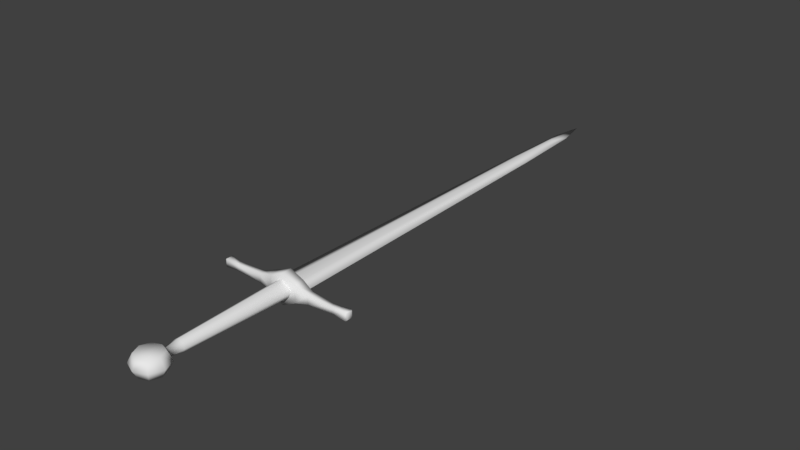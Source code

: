 # Source: LongSword.blend  (saved by Blender 2.79.0; exported with 4.5.12 LTS)
import bpy
from mathutils import Matrix  # noqa: F401  (used for matrix-valued properties, if any)

bpy.ops.wm.read_factory_settings(use_empty=True)
scene = bpy.context.scene
scene.name = 'Scene'

# ---- collections
col_collection_1 = bpy.data.collections.new('Collection 1'); scene.collection.children.link(col_collection_1)

# ---- materials (node trees are filled in below, after node groups)
mat_mat_longsword = bpy.data.materials.new('mat_LongSword')
mat_mat_longsword.alpha_threshold = 0.0
mat_mat_longsword.use_transparent_shadow = False
mat_mat_longsword.roughness = 0.5
mat_mat_longsword.specular_intensity = 0.0

# ---- material node trees

# ---- world
world_world = bpy.data.worlds.new('World'); scene.world = world_world
world_world.color = (0.05088, 0.05088, 0.05088)
world_world.use_sun_shadow = False
world_world.sun_shadow_jitter_overblur = 0.0
world_world.cycles.sampling_method = 'MANUAL'

# ---- meshes
me_24____4_1_0_0 = bpy.data.meshes.new('24_\x19??4_1_0_0')
me_24____4_1_0_0.from_pydata([(0.2053, 0.01075, -0.222), (0.2053, -0.01077, -0.222), (0.1777, -0.01068, -0.2185), (0.0967, 0.01618, -0.2212), (0.04872, 0.032, -0.2333), (-0.09728, 0.01618, -0.2212), (-0.1783, -0.01068, -0.2185), (-0.2059, 0.008555, -0.222), (-0.241, -0.01358, -0.2257), (0.2404, -0.01358, -0.1985), (0.1915, 0.0107, -0.2005), (0.04903, -0.02888, -0.1969), (0.04903, 0.02886, -0.1969), (-0.0002941, -0.05245, -0.194), (-0.0002941, 0.05243, -0.194), (-0.04962, 0.02886, -0.1969), (-0.04962, -0.02888, -0.1969), (-0.241, 0.01356, -0.1985), (-0.241, -0.01358, -0.1985), (-0.02022, -0.01121, -0.2253), (-0.009042, -0.0116, -1.401), (-0.02286, -9.252e-06, -1.676), (-0.006411, -0.009075, -1.603), (-0.0002941, -9.247e-06, -1.79), (-0.0002941, -0.009675, -1.61), (0.03409, -9.265e-06, -1.397), (0.01963, -0.01121, -0.2253), (0.008454, -0.0116, -1.401), (0.02228, -9.252e-06, -1.676), (0.01963, 0.01119, -0.2253), (0.05905, -9.316e-06, -0.2253), (0.008457, 0.01158, -1.401), (-0.0002941, 0.009656, -1.61), (-0.03468, -9.265e-06, -1.397), (-0.05963, -9.316e-06, -0.2253), (-0.02022, 0.01119, -0.2253), (-0.009042, 0.01158, -1.401), (0.005826, -0.009075, -1.603), (0.005823, 0.009057, -1.603), (-0.006411, 0.009057, -1.603), (-0.2451, 0.01076, -0.2223), (-0.2451, -0.01077, -0.2223), (0.2446, 0.01076, -0.2223), (0.2446, -0.01077, -0.2019), (0.2446, -0.01077, -0.2223), (-0.2451, 0.01076, -0.2019), (-0.241, 0.01356, -0.2257), (-0.1921, 0.0107, -0.2005), (-0.1783, 0.01066, -0.2185), (-0.09728, 0.01618, -0.1996), (-0.04931, 0.032, -0.2333), (-0.0002941, 0.05243, -0.2333), (0.0967, 0.01618, -0.1996), (0.1777, 0.01066, -0.2185), (0.2404, 0.01356, -0.1985), (0.2404, 0.01356, -0.2257), (-0.2451, -0.01077, -0.2019), (-0.2059, -0.008574, -0.222), (-0.1921, -0.01072, -0.2005), (-0.09728, -0.0162, -0.2212), (-0.09728, -0.0162, -0.1996), (-0.04931, -0.03202, -0.2333), (-0.0002941, -0.05245, -0.2333), (0.04872, -0.03202, -0.2333), (0.0967, -0.0162, -0.2212), (0.0967, -0.0162, -0.1996), (0.1915, -0.01072, -0.2005), (0.2404, -0.01358, -0.2257), (0.2446, 0.01076, -0.2019), (-0.0002941, -0.01678, 0.2325), (0.04214, -9.336e-06, 0.2408), (0.02971, -0.03002, 0.2507), (0.05972, -9.338e-06, 0.2832), (0.04214, -0.03113, 0.2832), (0.04214, -9.34e-06, 0.3257), (-0.0002941, -0.03113, 0.2408), (0.02971, -0.03002, 0.3158), (-0.0002941, -9.341e-06, 0.3433), (-0.0002941, -0.03113, 0.3257), (-0.0303, -0.03002, 0.3158), (-0.04273, -9.34e-06, 0.3257), (-0.04273, -0.03113, 0.2832), (-0.06031, -9.338e-06, 0.2832), (-0.0303, -0.03002, 0.2507), (-0.02278, -9.336e-06, 0.2325), (-0.0303, 0.03, 0.2507), (-0.04273, -9.336e-06, 0.2408), (-0.04273, 0.03111, 0.2832), (-0.0002941, 0.03111, 0.2408), (-0.0303, 0.03, 0.3158), (-0.0002941, 0.03111, 0.3257), (0.02971, 0.03, 0.3158), (0.04214, 0.03111, 0.2832), (0.02971, 0.03, 0.2507), (-0.0002941, 0.01676, 0.2325), (0.0222, -9.336e-06, 0.2325), (0.01562, 0.01345, 0.1879), (-0.0002941, 0.02349, 0.1879), (-0.01621, 0.01345, 0.1879), (-0.02356, 0.01953, -0.1992), (-0.03502, -9.317e-06, -0.1992), (-0.0002941, 0.03411, -0.1992), (0.02297, 0.01953, -0.1992), (0.02297, -0.01955, -0.1992), (0.03443, -9.317e-06, -0.1992), (0.02346, -9.334e-06, 0.1879), (0.01562, -0.01347, 0.1879), (-0.0002941, -0.03412, -0.1992), (-0.0002941, -0.02351, 0.1879), (-0.02356, -0.01955, -0.1992), (-0.01621, -0.01347, 0.1879), (-0.02405, -9.334e-06, 0.1879)], [], [(67, 0, 55), (0, 67, 1), (1, 53, 0), (53, 1, 2), (2, 3, 53), (3, 2, 64), (64, 4, 3), (4, 64, 63), (62, 4, 63), (4, 62, 51), (50, 51, 62), (61, 50, 62), (50, 61, 59), (59, 5, 50), (5, 59, 6), (6, 48, 5), (48, 6, 57), (57, 7, 48), (7, 57, 8), (8, 46, 7), (54, 66, 9), (66, 54, 10), (10, 65, 66), (65, 10, 52), (52, 11, 65), (11, 52, 12), (12, 13, 11), (13, 12, 14), (15, 13, 14), (13, 15, 16), (49, 16, 15), (16, 49, 60), (47, 60, 49), (60, 47, 58), (17, 58, 47), (58, 17, 18), (33, 19, 34), (19, 33, 20), (21, 20, 33), (20, 21, 22), (23, 22, 21), (22, 23, 24), (26, 25, 30), (25, 26, 27), (27, 28, 25), (28, 27, 37), (37, 23, 28), (23, 37, 24), (25, 29, 30), (29, 25, 31), (28, 31, 25), (31, 28, 38), (23, 38, 28), (38, 23, 32), (35, 33, 34), (33, 35, 36), (36, 21, 33), (21, 36, 39), (39, 23, 21), (23, 39, 32), (19, 27, 26), (27, 19, 20), (24, 27, 20), (27, 24, 37), (22, 24, 20), (31, 35, 29), (35, 31, 36), (38, 36, 31), (36, 38, 39), (32, 39, 38), (56, 40, 41), (40, 56, 45), (43, 42, 68), (42, 43, 44), (17, 40, 45), (40, 17, 46), (47, 46, 17), (46, 47, 7), (48, 7, 47), (49, 48, 47), (48, 49, 5), (15, 5, 49), (5, 15, 50), (14, 50, 15), (50, 14, 51), (4, 51, 14), (12, 4, 14), (4, 12, 3), (52, 3, 12), (3, 52, 53), (10, 53, 52), (53, 10, 0), (54, 0, 10), (0, 54, 55), (42, 55, 54), (68, 42, 54), (45, 18, 17), (18, 45, 56), (8, 56, 41), (56, 8, 18), (57, 18, 8), (18, 57, 58), (6, 58, 57), (58, 6, 59), (59, 60, 58), (60, 59, 16), (61, 16, 59), (16, 61, 62), (62, 13, 16), (13, 62, 11), (63, 11, 62), (11, 63, 64), (64, 65, 11), (65, 64, 66), (2, 66, 64), (66, 2, 1), (1, 9, 66), (9, 1, 67), (67, 43, 9), (43, 67, 44), (41, 46, 8), (46, 41, 40), (68, 9, 43), (9, 68, 54), (44, 55, 42), (55, 44, 67), (95, 71, 69), (71, 95, 70), (72, 71, 70), (71, 72, 73), (74, 73, 72), (75, 71, 73), (71, 75, 69), (73, 76, 75), (76, 73, 74), (77, 76, 74), (76, 77, 78), (75, 76, 78), (79, 78, 77), (78, 79, 75), (80, 79, 77), (79, 80, 81), (75, 79, 81), (82, 81, 80), (83, 75, 81), (75, 83, 69), (82, 83, 81), (84, 69, 83), (86, 83, 82), (83, 86, 84), (84, 85, 94), (85, 84, 86), (86, 87, 85), (87, 86, 82), (88, 85, 87), (85, 88, 94), (87, 89, 88), (89, 87, 82), (80, 89, 82), (89, 80, 77), (90, 89, 77), (89, 90, 88), (91, 88, 90), (77, 91, 90), (91, 77, 74), (72, 91, 74), (91, 72, 92), (88, 91, 92), (70, 92, 72), (93, 88, 92), (88, 93, 94), (70, 93, 92), (93, 95, 94), (95, 93, 70), (105, 94, 95), (94, 105, 96), (97, 94, 96), (94, 97, 84), (98, 84, 97), (84, 98, 111), (99, 111, 98), (111, 99, 100), (98, 101, 99), (101, 98, 97), (97, 102, 101), (102, 97, 96), (96, 104, 102), (104, 96, 105), (105, 103, 104), (103, 105, 106), (106, 107, 103), (107, 106, 108), (108, 109, 107), (109, 108, 110), (110, 100, 109), (100, 110, 111), (69, 111, 110), (111, 69, 84), (108, 69, 110), (69, 108, 95), (106, 95, 108), (95, 106, 105)])
me_24____4_1_0_0.polygons.foreach_set('use_smooth', [True] * 202)
_uv = me_24____4_1_0_0.uv_layers.new(name='UV1')
_uv.uv.foreach_set('vector', [0.8877, 1.593, 0.8506, 1.567, 0.8418, 1.593, 0.8506, 1.567, 0.8877, 1.593, 0.8789, 1.567, 0.8789, 1.567, 0.8506, 1.548, 0.8506, 1.567, 0.8506, 1.548, 0.8789, 1.567, 0.8789, 1.548, 0.8789, 1.548, 0.8438, 1.488, 0.8506, 1.548, 0.8438, 1.488, 0.8789, 1.548, 0.8857, 1.49, 0.8857, 1.49, 0.8145, 1.455, 0.8438, 1.488, 0.8145, 1.455, 0.8857, 1.49, 0.915, 1.455, 0.9316, 1.42, 0.8145, 1.455, 0.915, 1.455, 0.8145, 1.455, 0.9316, 1.42, 0.7979, 1.42, 0.8145, 1.386, 0.7979, 1.42, 0.9316, 1.42, 0.915, 1.386, 0.8145, 1.386, 0.9316, 1.42, 0.8145, 1.386, 0.915, 1.386, 0.877, 1.357, 0.877, 1.357, 0.8438, 1.351, 0.8145, 1.386, 0.8438, 1.351, 0.877, 1.357, 0.8789, 1.293, 0.8789, 1.293, 0.8506, 1.293, 0.8438, 1.351, 0.8506, 1.293, 0.8789, 1.293, 0.8789, 1.272, 0.8789, 1.272, 0.8506, 1.272, 0.8506, 1.293, 0.8506, 1.272, 0.8789, 1.272, 0.8877, 1.247, 0.8877, 1.247, 0.8418, 1.247, 0.8506, 1.272, 0.8877, 1.591, 0.8506, 1.556, 0.8418, 1.591, 0.8506, 1.556, 0.8877, 1.591, 0.8789, 1.556, 0.8789, 1.556, 0.8428, 1.486, 0.8506, 1.556, 0.8428, 1.486, 0.8789, 1.556, 0.8857, 1.488, 0.8857, 1.488, 0.8271, 1.453, 0.8428, 1.486, 0.8271, 1.453, 0.8857, 1.488, 0.9043, 1.452, 0.9043, 1.452, 0.7979, 1.42, 0.8271, 1.453, 0.7979, 1.42, 0.9043, 1.452, 0.9316, 1.42, 0.8984, 1.387, 0.7979, 1.42, 0.9316, 1.42, 0.7979, 1.42, 0.8984, 1.387, 0.8252, 1.388, 0.8779, 1.359, 0.8252, 1.388, 0.8984, 1.387, 0.8252, 1.388, 0.8779, 1.359, 0.8438, 1.351, 0.8789, 1.283, 0.8438, 1.351, 0.8779, 1.359, 0.8438, 1.351, 0.8789, 1.283, 0.8506, 1.283, 0.8877, 1.249, 0.8506, 1.283, 0.8789, 1.283, 0.8506, 1.283, 0.8877, 1.249, 0.8418, 1.249, 0.1943, 1.262, 0.1641, 1.986, 0.2363, 1.986, 0.1641, 1.986, 0.1943, 1.262, 0.1445, 1.259, 0.1709, 1.09, 0.1445, 1.259, 0.1943, 1.262, 0.1445, 1.259, 0.1709, 1.09, 0.1396, 1.134, 0.1289, 1.019, 0.1396, 1.134, 0.1709, 1.09, 0.1396, 1.134, 0.1289, 1.019, 0.1289, 1.13, 0.09277, 1.986, 0.06348, 1.262, 0.02051, 1.986, 0.06348, 1.262, 0.09277, 1.986, 0.1133, 1.259, 0.1133, 1.259, 0.08691, 1.09, 0.06348, 1.262, 0.08691, 1.09, 0.1133, 1.259, 0.1182, 1.134, 0.1182, 1.134, 0.1289, 1.019, 0.08691, 1.09, 0.1289, 1.019, 0.1182, 1.134, 0.1289, 1.13, 0.1963, 1.265, 0.166, 1.986, 0.2402, 1.986, 0.166, 1.986, 0.1963, 1.265, 0.1455, 1.262, 0.1729, 1.093, 0.1455, 1.262, 0.1963, 1.265, 0.1455, 1.262, 0.1729, 1.093, 0.1406, 1.138, 0.1299, 1.022, 0.1406, 1.138, 0.1729, 1.093, 0.1406, 1.138, 0.1299, 1.022, 0.1299, 1.134, 0.09375, 1.986, 0.06348, 1.265, 0.02051, 1.986, 0.06348, 1.265, 0.09375, 1.986, 0.1143, 1.262, 0.1143, 1.262, 0.08789, 1.093, 0.06348, 1.265, 0.08789, 1.093, 0.1143, 1.262, 0.1201, 1.138, 0.1201, 1.138, 0.1299, 1.022, 0.08789, 1.093, 0.1299, 1.022, 0.1201, 1.138, 0.1299, 1.134, 0.1641, 1.986, 0.1133, 1.259, 0.09277, 1.986, 0.1133, 1.259, 0.1641, 1.986, 0.1445, 1.259, 0.1289, 1.13, 0.1133, 1.259, 0.1445, 1.259, 0.1133, 1.259, 0.1289, 1.13, 0.1182, 1.134, 0.1396, 1.134, 0.1289, 1.13, 0.1445, 1.259, 0.1455, 1.262, 0.09375, 1.986, 0.166, 1.986, 0.09375, 1.986, 0.1455, 1.262, 0.1143, 1.262, 0.1377, 1.128, 0.1162, 1.269, 0.1475, 1.265, 0.1162, 1.269, 0.1377, 1.128, 0.1172, 1.132, 0.1377, 1.128, 0.1172, 1.132, 0.1377, 1.128, 0.8438, 1.241, 0.8828, 1.23, 0.8438, 1.23, 0.8828, 1.23, 0.8438, 1.241, 0.8828, 1.241, 0.8828, 1.241, 0.8438, 1.23, 0.8438, 1.241, 0.8438, 1.23, 0.8828, 1.241, 0.8828, 1.23, 0.9795, 1.345, 0.9355, 1.34, 0.9736, 1.34, 0.9355, 1.34, 0.9795, 1.345, 0.9287, 1.345, 0.9746, 1.387, 0.9287, 1.345, 0.9795, 1.345, 0.9287, 1.345, 0.9746, 1.387, 0.9395, 1.375, 0.9453, 1.398, 0.9395, 1.375, 0.9746, 1.387, 0.9756, 1.467, 0.9453, 1.398, 0.9746, 1.387, 0.9453, 1.398, 0.9756, 1.467, 0.9463, 1.471, 0.9756, 1.509, 0.9463, 1.471, 0.9756, 1.467, 0.9463, 1.471, 0.9756, 1.509, 0.9131, 1.511, 0.9863, 1.554, 0.9131, 1.511, 0.9756, 1.509, 0.9131, 1.511, 0.9863, 1.554, 0.9131, 1.554, 0.9131, 1.597, 0.9131, 1.554, 0.9863, 1.554, 0.9766, 1.598, 0.9131, 1.597, 0.9863, 1.554, 0.9131, 1.597, 0.9766, 1.598, 0.9395, 1.642, 0.9756, 1.642, 0.9395, 1.642, 0.9766, 1.598, 0.9395, 1.642, 0.9756, 1.642, 0.9453, 1.71, 0.9746, 1.722, 0.9453, 1.71, 0.9756, 1.642, 0.9453, 1.71, 0.9746, 1.722, 0.9395, 1.733, 0.9795, 1.763, 0.9395, 1.733, 0.9746, 1.722, 0.9395, 1.733, 0.9795, 1.763, 0.9287, 1.764, 0.9355, 1.769, 0.9287, 1.764, 0.9795, 1.763, 0.9736, 1.768, 0.9355, 1.769, 0.9795, 1.763, 0.8828, 1.245, 0.8418, 1.249, 0.8877, 1.249, 0.8418, 1.249, 0.8828, 1.245, 0.8467, 1.245, 0.9287, 1.342, 0.9736, 1.338, 0.9346, 1.337, 0.9736, 1.338, 0.9287, 1.342, 0.9795, 1.343, 0.9395, 1.373, 0.9795, 1.343, 0.9287, 1.342, 0.9795, 1.343, 0.9395, 1.373, 0.9746, 1.385, 0.9453, 1.396, 0.9746, 1.385, 0.9395, 1.373, 0.9746, 1.385, 0.9453, 1.396, 0.9395, 1.466, 0.9395, 1.466, 0.9756, 1.466, 0.9746, 1.385, 0.9756, 1.466, 0.9395, 1.466, 0.9775, 1.51, 0.9121, 1.511, 0.9775, 1.51, 0.9395, 1.466, 0.9775, 1.51, 0.9121, 1.511, 0.9121, 1.554, 0.9121, 1.554, 0.9873, 1.554, 0.9775, 1.51, 0.9873, 1.554, 0.9121, 1.554, 0.9756, 1.6, 0.9121, 1.598, 0.9756, 1.6, 0.9121, 1.554, 0.9756, 1.6, 0.9121, 1.598, 0.9482, 1.633, 0.9482, 1.633, 0.9775, 1.643, 0.9756, 1.6, 0.9775, 1.643, 0.9482, 1.633, 0.9746, 1.724, 0.9453, 1.711, 0.9746, 1.724, 0.9482, 1.633, 0.9746, 1.724, 0.9453, 1.711, 0.9395, 1.735, 0.9395, 1.735, 0.9805, 1.766, 0.9746, 1.724, 0.9805, 1.766, 0.9395, 1.735, 0.9287, 1.766, 0.9287, 1.766, 0.9736, 1.771, 0.9805, 1.766, 0.9736, 1.771, 0.9287, 1.766, 0.9346, 1.771, 0.8828, 1.244, 0.8418, 1.247, 0.8877, 1.247, 0.8418, 1.247, 0.8828, 1.244, 0.8467, 1.244, 0.8828, 1.595, 0.8418, 1.591, 0.8467, 1.595, 0.8418, 1.591, 0.8828, 1.595, 0.8877, 1.591, 0.8828, 1.597, 0.8418, 1.593, 0.8467, 1.597, 0.8418, 1.593, 0.8828, 1.597, 0.8877, 1.593, 0.75, 1.005, 0.7686, 1.042, 0.835, 1.011, 0.7686, 1.042, 0.75, 1.005, 0.6953, 1.022, 0.6533, 1.078, 0.7686, 1.042, 0.6953, 1.022, 0.7686, 1.042, 0.6533, 1.078, 0.7412, 1.075, 0.71, 1.132, 0.7412, 1.075, 0.6533, 1.078, 0.835, 1.027, 0.7686, 1.042, 0.7412, 1.075, 0.7686, 1.042, 0.835, 1.027, 0.835, 1.011, 0.7412, 1.075, 0.7705, 1.108, 0.835, 1.027, 0.7705, 1.108, 0.7412, 1.075, 0.71, 1.132, 0.835, 1.156, 0.7705, 1.108, 0.71, 1.132, 0.7705, 1.108, 0.835, 1.156, 0.835, 1.119, 0.835, 1.027, 0.7705, 1.108, 0.835, 1.119, 0.9004, 1.108, 0.835, 1.119, 0.835, 1.156, 0.835, 1.119, 0.9004, 1.108, 0.835, 1.027, 0.9609, 1.132, 0.9004, 1.108, 0.835, 1.156, 0.9004, 1.108, 0.9609, 1.132, 0.9287, 1.075, 0.835, 1.027, 0.9004, 1.108, 0.9287, 1.075, 0.9971, 1.078, 0.9287, 1.075, 0.9609, 1.132, 0.9023, 1.042, 0.835, 1.027, 0.9287, 1.075, 0.835, 1.027, 0.9023, 1.042, 0.835, 1.011, 0.9971, 1.078, 0.9023, 1.042, 0.9287, 1.075, 0.9199, 1.005, 0.835, 1.011, 0.9023, 1.042, 0.9746, 1.022, 0.9023, 1.042, 0.9971, 1.078, 0.9023, 1.042, 0.9746, 1.022, 0.9199, 1.005, 0.75, 1.005, 0.7686, 1.042, 0.835, 1.011, 0.7686, 1.042, 0.75, 1.005, 0.6953, 1.022, 0.6953, 1.022, 0.7412, 1.075, 0.7686, 1.042, 0.7412, 1.075, 0.6953, 1.022, 0.6533, 1.078, 0.835, 1.027, 0.7686, 1.042, 0.7412, 1.075, 0.7686, 1.042, 0.835, 1.027, 0.835, 1.011, 0.7412, 1.075, 0.7705, 1.108, 0.835, 1.027, 0.7705, 1.108, 0.7412, 1.075, 0.6533, 1.078, 0.71, 1.132, 0.7705, 1.108, 0.6533, 1.078, 0.7705, 1.108, 0.71, 1.132, 0.835, 1.156, 0.835, 1.119, 0.7705, 1.108, 0.835, 1.156, 0.7705, 1.108, 0.835, 1.119, 0.835, 1.027, 0.9004, 1.108, 0.835, 1.027, 0.835, 1.119, 0.835, 1.156, 0.9004, 1.108, 0.835, 1.119, 0.9004, 1.108, 0.835, 1.156, 0.9609, 1.132, 0.9971, 1.078, 0.9004, 1.108, 0.9609, 1.132, 0.9004, 1.108, 0.9971, 1.078, 0.9287, 1.075, 0.835, 1.027, 0.9004, 1.108, 0.9287, 1.075, 0.9746, 1.022, 0.9287, 1.075, 0.9971, 1.078, 0.9023, 1.042, 0.835, 1.027, 0.9287, 1.075, 0.835, 1.027, 0.9023, 1.042, 0.835, 1.011, 0.9746, 1.022, 0.9023, 1.042, 0.9287, 1.075, 0.9023, 1.042, 0.9199, 1.005, 0.835, 1.011, 0.9199, 1.005, 0.9023, 1.042, 0.9746, 1.022, 0.665, 1.415, 0.7236, 1.376, 0.6777, 1.374, 0.7236, 1.376, 0.665, 1.415, 0.6943, 1.416, 0.7236, 1.417, 0.7236, 1.376, 0.6943, 1.416, 0.7236, 1.376, 0.7236, 1.417, 0.7686, 1.374, 0.752, 1.416, 0.7686, 1.374, 0.7236, 1.417, 0.7686, 1.374, 0.752, 1.416, 0.7812, 1.415, 0.7656, 1.771, 0.7812, 1.415, 0.752, 1.416, 0.7812, 1.415, 0.7656, 1.771, 0.8086, 1.771, 0.752, 1.416, 0.7236, 1.771, 0.7656, 1.771, 0.7236, 1.771, 0.752, 1.416, 0.7236, 1.417, 0.7236, 1.417, 0.6807, 1.771, 0.7236, 1.771, 0.6807, 1.771, 0.7236, 1.417, 0.6943, 1.416, 0.6943, 1.416, 0.6377, 1.771, 0.6807, 1.771, 0.6377, 1.771, 0.6943, 1.416, 0.665, 1.415, 0.7812, 1.415, 0.7656, 1.771, 0.8086, 1.771, 0.7656, 1.771, 0.7812, 1.415, 0.752, 1.416, 0.752, 1.416, 0.7236, 1.771, 0.7656, 1.771, 0.7236, 1.771, 0.752, 1.416, 0.7236, 1.417, 0.7236, 1.417, 0.6807, 1.771, 0.7236, 1.771, 0.6807, 1.771, 0.7236, 1.417, 0.6943, 1.416, 0.6943, 1.416, 0.6377, 1.771, 0.6807, 1.771, 0.6377, 1.771, 0.6943, 1.416, 0.665, 1.415, 0.7236, 1.376, 0.665, 1.415, 0.6943, 1.416, 0.665, 1.415, 0.7236, 1.376, 0.6777, 1.374, 0.7236, 1.417, 0.7236, 1.376, 0.6943, 1.416, 0.7236, 1.376, 0.7236, 1.417, 0.7686, 1.374, 0.752, 1.416, 0.7686, 1.374, 0.7236, 1.417, 0.7686, 1.374, 0.752, 1.416, 0.7812, 1.415])
_ca = me_24____4_1_0_0.color_attributes.new('Col', 'BYTE_COLOR', 'CORNER')
_ca.data.foreach_set('color', [1.0, 1.0, 1.0, 1.0, 1.0, 1.0, 1.0, 1.0, 1.0, 1.0, 1.0, 1.0, 1.0, 1.0, 1.0, 1.0, 1.0, 1.0, 1.0, 1.0, 1.0, 1.0, 1.0, 1.0, 1.0, 1.0, 1.0, 1.0, 1.0, 1.0, 1.0, 1.0, 1.0, 1.0, 1.0, 1.0, 1.0, 1.0, 1.0, 1.0, 1.0, 1.0, 1.0, 1.0, 1.0, 1.0, 1.0, 1.0, 1.0, 1.0, 1.0, 1.0, 1.0, 1.0, 1.0, 1.0, 1.0, 1.0, 1.0, 1.0, 1.0, 1.0, 1.0, 1.0, 1.0, 1.0, 1.0, 1.0, 1.0, 1.0, 1.0, 1.0, 1.0, 1.0, 1.0, 1.0, 1.0, 1.0, 1.0, 1.0, 1.0, 1.0, 1.0, 1.0, 1.0, 1.0, 1.0, 1.0, 1.0, 1.0, 1.0, 1.0, 1.0, 1.0, 1.0, 1.0, 1.0, 1.0, 1.0, 1.0, 1.0, 1.0, 1.0, 1.0, 1.0, 1.0, 1.0, 1.0, 1.0, 1.0, 1.0, 1.0, 1.0, 1.0, 1.0, 1.0, 1.0, 1.0, 1.0, 1.0, 1.0, 1.0, 1.0, 1.0, 1.0, 1.0, 1.0, 1.0, 1.0, 1.0, 1.0, 1.0, 1.0, 1.0, 1.0, 1.0, 1.0, 1.0, 1.0, 1.0, 1.0, 1.0, 1.0, 1.0, 1.0, 1.0, 1.0, 1.0, 1.0, 1.0, 1.0, 1.0, 1.0, 1.0, 1.0, 1.0, 1.0, 1.0, 1.0, 1.0, 1.0, 1.0, 1.0, 1.0, 1.0, 1.0, 1.0, 1.0, 1.0, 1.0, 1.0, 1.0, 1.0, 1.0, 1.0, 1.0, 1.0, 1.0, 1.0, 1.0, 1.0, 1.0, 1.0, 1.0, 1.0, 1.0, 1.0, 1.0, 1.0, 1.0, 1.0, 1.0, 1.0, 1.0, 1.0, 1.0, 1.0, 1.0, 1.0, 1.0, 1.0, 1.0, 1.0, 1.0, 1.0, 1.0, 1.0, 1.0, 1.0, 1.0, 1.0, 1.0, 1.0, 1.0, 1.0, 1.0, 1.0, 1.0, 1.0, 1.0, 1.0, 1.0, 1.0, 1.0, 1.0, 1.0, 1.0, 1.0, 1.0, 1.0, 1.0, 1.0, 1.0, 1.0, 1.0, 1.0, 1.0, 1.0, 1.0, 1.0, 1.0, 1.0, 1.0, 1.0, 1.0, 1.0, 1.0, 1.0, 1.0, 1.0, 1.0, 1.0, 1.0, 1.0, 1.0, 1.0, 1.0, 1.0, 1.0, 1.0, 1.0, 1.0, 1.0, 1.0, 1.0, 1.0, 1.0, 1.0, 1.0, 1.0, 1.0, 1.0, 1.0, 1.0, 1.0, 1.0, 1.0, 1.0, 1.0, 1.0, 1.0, 1.0, 1.0, 1.0, 1.0, 1.0, 1.0, 1.0, 1.0, 1.0, 1.0, 1.0, 1.0, 1.0, 1.0, 1.0, 1.0, 1.0, 1.0, 1.0, 1.0, 1.0, 1.0, 1.0, 1.0, 1.0, 1.0, 1.0, 1.0, 1.0, 1.0, 1.0, 1.0, 1.0, 1.0, 1.0, 1.0, 1.0, 1.0, 1.0, 1.0, 1.0, 1.0, 1.0, 1.0, 1.0, 1.0, 1.0, 1.0, 1.0, 1.0, 1.0, 1.0, 1.0, 1.0, 1.0, 1.0, 1.0, 1.0, 1.0, 1.0, 1.0, 1.0, 1.0, 1.0, 1.0, 1.0, 1.0, 1.0, 1.0, 1.0, 1.0, 1.0, 1.0, 1.0, 1.0, 1.0, 1.0, 1.0, 1.0, 1.0, 1.0, 1.0, 1.0, 1.0, 1.0, 1.0, 1.0, 1.0, 1.0, 1.0, 1.0, 1.0, 1.0, 1.0, 1.0, 1.0, 1.0, 1.0, 1.0, 1.0, 1.0, 1.0, 1.0, 1.0, 1.0, 1.0, 1.0, 1.0, 1.0, 1.0, 1.0, 1.0, 1.0, 1.0, 1.0, 1.0, 1.0, 1.0, 1.0, 1.0, 1.0, 1.0, 1.0, 1.0, 1.0, 1.0, 1.0, 1.0, 1.0, 1.0, 1.0, 1.0, 1.0, 1.0, 1.0, 1.0, 1.0, 1.0, 1.0, 1.0, 1.0, 1.0, 1.0, 1.0, 1.0, 1.0, 1.0, 1.0, 1.0, 1.0, 1.0, 1.0, 1.0, 1.0, 1.0, 1.0, 1.0, 1.0, 1.0, 1.0, 1.0, 1.0, 1.0, 1.0, 1.0, 1.0, 1.0, 1.0, 1.0, 1.0, 1.0, 1.0, 1.0, 1.0, 1.0, 1.0, 1.0, 1.0, 1.0, 1.0, 1.0, 1.0, 1.0, 1.0, 1.0, 1.0, 1.0, 1.0, 1.0, 1.0, 1.0, 1.0, 1.0, 1.0, 1.0, 1.0, 1.0, 1.0, 1.0, 1.0, 1.0, 1.0, 1.0, 1.0, 1.0, 1.0, 1.0, 1.0, 1.0, 1.0, 1.0, 1.0, 1.0, 1.0, 1.0, 1.0, 1.0, 1.0, 1.0, 1.0, 1.0, 1.0, 1.0, 1.0, 1.0, 1.0, 1.0, 1.0, 1.0, 1.0, 1.0, 1.0, 1.0, 1.0, 1.0, 1.0, 1.0, 1.0, 1.0, 1.0, 1.0, 1.0, 1.0, 1.0, 1.0, 1.0, 1.0, 1.0, 1.0, 1.0, 1.0, 1.0, 1.0, 1.0, 1.0, 1.0, 1.0, 1.0, 1.0, 1.0, 1.0, 1.0, 1.0, 1.0, 1.0, 1.0, 1.0, 1.0, 1.0, 1.0, 1.0, 1.0, 1.0, 1.0, 1.0, 1.0, 1.0, 1.0, 1.0, 1.0, 1.0, 1.0, 1.0, 1.0, 1.0, 1.0, 1.0, 1.0, 1.0, 1.0, 1.0, 1.0, 1.0, 1.0, 1.0, 1.0, 1.0, 1.0, 1.0, 1.0, 1.0, 1.0, 1.0, 1.0, 1.0, 1.0, 1.0, 1.0, 1.0, 1.0, 1.0, 1.0, 1.0, 1.0, 1.0, 1.0, 1.0, 1.0, 1.0, 1.0, 1.0, 1.0, 1.0, 1.0, 1.0, 1.0, 1.0, 1.0, 1.0, 1.0, 1.0, 1.0, 1.0, 1.0, 1.0, 1.0, 1.0, 1.0, 1.0, 1.0, 1.0, 1.0, 1.0, 1.0, 1.0, 1.0, 1.0, 1.0, 1.0, 1.0, 1.0, 1.0, 1.0, 1.0, 1.0, 1.0, 1.0, 1.0, 1.0, 1.0, 1.0, 1.0, 1.0, 1.0, 1.0, 1.0, 1.0, 1.0, 1.0, 1.0, 1.0, 1.0, 1.0, 1.0, 1.0, 1.0, 1.0, 1.0, 1.0, 1.0, 1.0, 1.0, 1.0, 1.0, 1.0, 1.0, 1.0, 1.0, 1.0, 1.0, 1.0, 1.0, 1.0, 1.0, 1.0, 1.0, 1.0, 1.0, 1.0, 1.0, 1.0, 1.0, 1.0, 1.0, 1.0, 1.0, 1.0, 1.0, 1.0, 1.0, 1.0, 1.0, 1.0, 1.0, 1.0, 1.0, 1.0, 1.0, 1.0, 1.0, 1.0, 1.0, 1.0, 1.0, 1.0, 1.0, 1.0, 1.0, 1.0, 1.0, 1.0, 1.0, 1.0, 1.0, 1.0, 1.0, 1.0, 1.0, 1.0, 1.0, 1.0, 1.0, 1.0, 1.0, 1.0, 1.0, 1.0, 1.0, 1.0, 1.0, 1.0, 1.0, 1.0, 1.0, 1.0, 1.0, 1.0, 1.0, 1.0, 1.0, 1.0, 1.0, 1.0, 1.0, 1.0, 1.0, 1.0, 1.0, 1.0, 1.0, 1.0, 1.0, 1.0, 1.0, 1.0, 1.0, 1.0, 1.0, 1.0, 1.0, 1.0, 1.0, 1.0, 1.0, 1.0, 1.0, 1.0, 1.0, 1.0, 1.0, 1.0, 1.0, 1.0, 1.0, 1.0, 1.0, 1.0, 1.0, 1.0, 1.0, 1.0, 1.0, 1.0, 1.0, 1.0, 1.0, 1.0, 1.0, 1.0, 1.0, 1.0, 1.0, 1.0, 1.0, 1.0, 1.0, 1.0, 1.0, 1.0, 1.0, 1.0, 1.0, 1.0, 1.0, 1.0, 1.0, 1.0, 1.0, 1.0, 1.0, 1.0, 1.0, 1.0, 1.0, 1.0, 1.0, 1.0, 1.0, 1.0, 1.0, 1.0, 1.0, 1.0, 1.0, 1.0, 1.0, 1.0, 1.0, 1.0, 1.0, 1.0, 1.0, 1.0, 1.0, 1.0, 1.0, 1.0, 1.0, 1.0, 1.0, 1.0, 1.0, 1.0, 1.0, 1.0, 1.0, 1.0, 1.0, 1.0, 1.0, 1.0, 1.0, 1.0, 1.0, 1.0, 1.0, 1.0, 1.0, 1.0, 1.0, 1.0, 1.0, 1.0, 1.0, 1.0, 1.0, 1.0, 1.0, 1.0, 1.0, 1.0, 1.0, 1.0, 1.0, 1.0, 1.0, 1.0, 1.0, 1.0, 1.0, 1.0, 1.0, 1.0, 1.0, 1.0, 1.0, 1.0, 1.0, 1.0, 1.0, 1.0, 1.0, 1.0, 1.0, 1.0, 1.0, 1.0, 1.0, 1.0, 1.0, 1.0, 1.0, 1.0, 1.0, 1.0, 1.0, 1.0, 1.0, 1.0, 1.0, 1.0, 1.0, 1.0, 1.0, 1.0, 1.0, 1.0, 1.0, 1.0, 1.0, 1.0, 1.0, 1.0, 1.0, 1.0, 1.0, 1.0, 1.0, 1.0, 1.0, 1.0, 1.0, 1.0, 1.0, 1.0, 1.0, 1.0, 1.0, 1.0, 1.0, 1.0, 1.0, 1.0, 1.0, 1.0, 1.0, 1.0, 1.0, 1.0, 1.0, 1.0, 1.0, 1.0, 1.0, 1.0, 1.0, 1.0, 1.0, 1.0, 1.0, 1.0, 1.0, 1.0, 1.0, 1.0, 1.0, 1.0, 1.0, 1.0, 1.0, 1.0, 1.0, 1.0, 1.0, 1.0, 1.0, 1.0, 1.0, 1.0, 1.0, 1.0, 1.0, 1.0, 1.0, 1.0, 1.0, 1.0, 1.0, 1.0, 1.0, 1.0, 1.0, 1.0, 1.0, 1.0, 1.0, 1.0, 1.0, 1.0, 1.0, 1.0, 1.0, 1.0, 1.0, 1.0, 1.0, 1.0, 1.0, 1.0, 1.0, 1.0, 1.0, 1.0, 1.0, 1.0, 1.0, 1.0, 1.0, 1.0, 1.0, 1.0, 1.0, 1.0, 1.0, 1.0, 1.0, 1.0, 1.0, 1.0, 1.0, 1.0, 1.0, 1.0, 1.0, 1.0, 1.0, 1.0, 1.0, 1.0, 1.0, 1.0, 1.0, 1.0, 1.0, 1.0, 1.0, 1.0, 1.0, 1.0, 1.0, 1.0, 1.0, 1.0, 1.0, 1.0, 1.0, 1.0, 1.0, 1.0, 1.0, 1.0, 1.0, 1.0, 1.0, 1.0, 1.0, 1.0, 1.0, 1.0, 1.0, 1.0, 1.0, 1.0, 1.0, 1.0, 1.0, 1.0, 1.0, 1.0, 1.0, 1.0, 1.0, 1.0, 1.0, 1.0, 1.0, 1.0, 1.0, 1.0, 1.0, 1.0, 1.0, 1.0, 1.0, 1.0, 1.0, 1.0, 1.0, 1.0, 1.0, 1.0, 1.0, 1.0, 1.0, 1.0, 1.0, 1.0, 1.0, 1.0, 1.0, 1.0, 1.0, 1.0, 1.0, 1.0, 1.0, 1.0, 1.0, 1.0, 1.0, 1.0, 1.0, 1.0, 1.0, 1.0, 1.0, 1.0, 1.0, 1.0, 1.0, 1.0, 1.0, 1.0, 1.0, 1.0, 1.0, 1.0, 1.0, 1.0, 1.0, 1.0, 1.0, 1.0, 1.0, 1.0, 1.0, 1.0, 1.0, 1.0, 1.0, 1.0, 1.0, 1.0, 1.0, 1.0, 1.0, 1.0, 1.0, 1.0, 1.0, 1.0, 1.0, 1.0, 1.0, 1.0, 1.0, 1.0, 1.0, 1.0, 1.0, 1.0, 1.0, 1.0, 1.0, 1.0, 1.0, 1.0, 1.0, 1.0, 1.0, 1.0, 1.0, 1.0, 1.0, 1.0, 1.0, 1.0, 1.0, 1.0, 1.0, 1.0, 1.0, 1.0, 1.0, 1.0, 1.0, 1.0, 1.0, 1.0, 1.0, 1.0, 1.0, 1.0, 1.0, 1.0, 1.0, 1.0, 1.0, 1.0, 1.0, 1.0, 1.0, 1.0, 1.0, 1.0, 1.0, 1.0, 1.0, 1.0, 1.0, 1.0, 1.0, 1.0, 1.0, 1.0, 1.0, 1.0, 1.0, 1.0, 1.0, 1.0, 1.0, 1.0, 1.0, 1.0, 1.0, 1.0, 1.0, 1.0, 1.0, 1.0, 1.0, 1.0, 1.0, 1.0, 1.0, 1.0, 1.0, 1.0, 1.0, 1.0, 1.0, 1.0, 1.0, 1.0, 1.0, 1.0, 1.0, 1.0, 1.0, 1.0, 1.0, 1.0, 1.0, 1.0, 1.0, 1.0, 1.0, 1.0, 1.0, 1.0, 1.0, 1.0, 1.0, 1.0, 1.0, 1.0, 1.0, 1.0, 1.0, 1.0, 1.0, 1.0, 1.0, 1.0, 1.0, 1.0, 1.0, 1.0, 1.0, 1.0, 1.0, 1.0, 1.0, 1.0, 1.0, 1.0, 1.0, 1.0, 1.0, 1.0, 1.0, 1.0, 1.0, 1.0, 1.0, 1.0, 1.0, 1.0, 1.0, 1.0, 1.0, 1.0, 1.0, 1.0, 1.0, 1.0, 1.0, 1.0, 1.0, 1.0, 1.0, 1.0, 1.0, 1.0, 1.0, 1.0, 1.0, 1.0, 1.0, 1.0, 1.0, 1.0, 1.0, 1.0, 1.0, 1.0, 1.0, 1.0, 1.0, 1.0, 1.0, 1.0, 1.0, 1.0, 1.0, 1.0, 1.0, 1.0, 1.0, 1.0, 1.0, 1.0, 1.0, 1.0, 1.0, 1.0, 1.0, 1.0, 1.0, 1.0, 1.0, 1.0, 1.0, 1.0, 1.0, 1.0, 1.0, 1.0, 1.0, 1.0, 1.0, 1.0, 1.0, 1.0, 1.0, 1.0, 1.0, 1.0, 1.0, 1.0, 1.0, 1.0, 1.0, 1.0, 1.0, 1.0, 1.0, 1.0, 1.0, 1.0, 1.0, 1.0, 1.0, 1.0, 1.0, 1.0, 1.0, 1.0, 1.0, 1.0, 1.0, 1.0, 1.0, 1.0, 1.0, 1.0, 1.0, 1.0, 1.0, 1.0, 1.0, 1.0, 1.0, 1.0, 1.0, 1.0, 1.0, 1.0, 1.0, 1.0, 1.0, 1.0, 1.0, 1.0, 1.0, 1.0, 1.0, 1.0, 1.0, 1.0, 1.0, 1.0, 1.0, 1.0, 1.0, 1.0, 1.0, 1.0, 1.0, 1.0, 1.0, 1.0, 1.0, 1.0, 1.0, 1.0, 1.0, 1.0, 1.0, 1.0, 1.0, 1.0, 1.0, 1.0, 1.0, 1.0, 1.0, 1.0, 1.0, 1.0, 1.0, 1.0, 1.0, 1.0, 1.0, 1.0, 1.0, 1.0, 1.0, 1.0, 1.0, 1.0, 1.0, 1.0, 1.0, 1.0, 1.0, 1.0, 1.0, 1.0, 1.0, 1.0, 1.0, 1.0, 1.0, 1.0, 1.0, 1.0, 1.0, 1.0, 1.0, 1.0, 1.0, 1.0, 1.0, 1.0, 1.0, 1.0, 1.0, 1.0, 1.0, 1.0, 1.0, 1.0, 1.0, 1.0, 1.0, 1.0, 1.0, 1.0, 1.0, 1.0, 1.0, 1.0, 1.0, 1.0, 1.0, 1.0, 1.0, 1.0, 1.0, 1.0, 1.0, 1.0, 1.0, 1.0, 1.0, 1.0, 1.0, 1.0, 1.0, 1.0, 1.0, 1.0, 1.0, 1.0, 1.0, 1.0, 1.0, 1.0, 1.0, 1.0, 1.0, 1.0, 1.0, 1.0, 1.0, 1.0, 1.0, 1.0, 1.0, 1.0, 1.0, 1.0, 1.0, 1.0, 1.0, 1.0, 1.0, 1.0, 1.0, 1.0, 1.0, 1.0, 1.0, 1.0, 1.0, 1.0, 1.0, 1.0, 1.0, 1.0, 1.0, 1.0, 1.0, 1.0, 1.0, 1.0, 1.0, 1.0, 1.0, 1.0, 1.0, 1.0, 1.0, 1.0, 1.0, 1.0, 1.0, 1.0, 1.0, 1.0, 1.0, 1.0, 1.0, 1.0, 1.0, 1.0, 1.0, 1.0, 1.0, 1.0, 1.0, 1.0, 1.0, 1.0, 1.0, 1.0, 1.0, 1.0, 1.0, 1.0, 1.0, 1.0, 1.0, 1.0, 1.0, 1.0, 1.0, 1.0, 1.0, 1.0, 1.0, 1.0, 1.0, 1.0, 1.0, 1.0, 1.0, 1.0, 1.0, 1.0, 1.0, 1.0, 1.0, 1.0, 1.0, 1.0, 1.0, 1.0, 1.0, 1.0, 1.0, 1.0, 1.0, 1.0, 1.0, 1.0, 1.0, 1.0, 1.0, 1.0, 1.0, 1.0, 1.0, 1.0, 1.0, 1.0, 1.0, 1.0, 1.0, 1.0, 1.0, 1.0, 1.0, 1.0, 1.0, 1.0, 1.0, 1.0, 1.0, 1.0, 1.0, 1.0, 1.0, 1.0, 1.0, 1.0, 1.0, 1.0, 1.0, 1.0, 1.0, 1.0, 1.0, 1.0, 1.0, 1.0, 1.0, 1.0, 1.0, 1.0, 1.0, 1.0, 1.0, 1.0, 1.0, 1.0, 1.0, 1.0, 1.0, 1.0, 1.0, 1.0, 1.0, 1.0, 1.0, 1.0, 1.0, 1.0, 1.0, 1.0, 1.0, 1.0, 1.0, 1.0, 1.0, 1.0, 1.0, 1.0, 1.0, 1.0, 1.0, 1.0, 1.0, 1.0, 1.0, 1.0, 1.0, 1.0, 1.0, 1.0, 1.0, 1.0, 1.0, 1.0, 1.0, 1.0, 1.0, 1.0, 1.0, 1.0, 1.0, 1.0, 1.0, 1.0, 1.0, 1.0, 1.0, 1.0, 1.0, 1.0, 1.0, 1.0, 1.0, 1.0, 1.0, 1.0, 1.0, 1.0, 1.0, 1.0, 1.0, 1.0, 1.0, 1.0, 1.0, 1.0, 1.0, 1.0, 1.0, 1.0, 1.0, 1.0, 1.0, 1.0, 1.0, 1.0, 1.0, 1.0, 1.0, 1.0, 1.0, 1.0, 1.0, 1.0, 1.0, 1.0, 1.0, 1.0, 1.0, 1.0, 1.0, 1.0, 1.0, 1.0, 1.0, 1.0, 1.0, 1.0, 1.0, 1.0, 1.0, 1.0, 1.0, 1.0, 1.0, 1.0, 1.0, 1.0, 1.0, 1.0, 1.0, 1.0, 1.0, 1.0, 1.0, 1.0, 1.0, 1.0, 1.0, 1.0, 1.0, 1.0, 1.0, 1.0, 1.0, 1.0, 1.0, 1.0, 1.0, 1.0, 1.0, 1.0, 1.0, 1.0, 1.0, 1.0, 1.0, 1.0, 1.0, 1.0, 1.0, 1.0, 1.0, 1.0, 1.0, 1.0, 1.0, 1.0, 1.0, 1.0, 1.0, 1.0, 1.0, 1.0, 1.0, 1.0, 1.0, 1.0, 1.0, 1.0, 1.0, 1.0, 1.0, 1.0, 1.0, 1.0, 1.0, 1.0, 1.0, 1.0, 1.0, 1.0, 1.0, 1.0, 1.0, 1.0, 1.0, 1.0, 1.0, 1.0, 1.0, 1.0, 1.0, 1.0, 1.0, 1.0, 1.0, 1.0, 1.0, 1.0, 1.0, 1.0, 1.0, 1.0, 1.0, 1.0, 1.0, 1.0, 1.0, 1.0, 1.0, 1.0, 1.0, 1.0, 1.0, 1.0, 1.0, 1.0, 1.0, 1.0, 1.0, 1.0, 1.0, 1.0, 1.0, 1.0, 1.0, 1.0, 1.0, 1.0, 1.0, 1.0, 1.0, 1.0, 1.0, 1.0, 1.0, 1.0, 1.0, 1.0, 1.0, 1.0, 1.0, 1.0, 1.0, 1.0, 1.0, 1.0, 1.0, 1.0, 1.0, 1.0, 1.0, 1.0, 1.0, 1.0, 1.0, 1.0, 1.0, 1.0, 1.0, 1.0, 1.0, 1.0, 1.0, 1.0, 1.0, 1.0, 1.0, 1.0, 1.0, 1.0, 1.0, 1.0, 1.0, 1.0, 1.0, 1.0, 1.0, 1.0, 1.0, 1.0, 1.0, 1.0, 1.0, 1.0, 1.0, 1.0, 1.0, 1.0, 1.0, 1.0, 1.0, 1.0, 1.0, 1.0, 1.0, 1.0, 1.0, 1.0, 1.0, 1.0, 1.0, 1.0, 1.0, 1.0, 1.0, 1.0, 1.0, 1.0, 1.0, 1.0, 1.0, 1.0, 1.0, 1.0, 1.0, 1.0, 1.0, 1.0, 1.0, 1.0, 1.0, 1.0, 1.0, 1.0, 1.0, 1.0, 1.0, 1.0, 1.0, 1.0, 1.0, 1.0, 1.0, 1.0, 1.0, 1.0, 1.0, 1.0, 1.0, 1.0, 1.0, 1.0, 1.0, 1.0, 1.0, 1.0, 1.0, 1.0, 1.0, 1.0, 1.0, 1.0, 1.0, 1.0, 1.0, 1.0, 1.0, 1.0, 1.0, 1.0, 1.0, 1.0, 1.0, 1.0, 1.0, 1.0, 1.0, 1.0, 1.0, 1.0, 1.0, 1.0, 1.0, 1.0, 1.0, 1.0, 1.0, 1.0, 1.0, 1.0, 1.0, 1.0, 1.0, 1.0, 1.0, 1.0, 1.0, 1.0, 1.0, 1.0, 1.0, 1.0, 1.0, 1.0, 1.0, 1.0, 1.0, 1.0, 1.0, 1.0, 1.0, 1.0, 1.0, 1.0, 1.0, 1.0, 1.0, 1.0, 1.0, 1.0, 1.0, 1.0, 1.0, 1.0, 1.0, 1.0, 1.0, 1.0, 1.0, 1.0, 1.0, 1.0, 1.0, 1.0, 1.0, 1.0, 1.0, 1.0, 1.0, 1.0, 1.0, 1.0, 1.0, 1.0, 1.0, 1.0, 1.0, 1.0, 1.0, 1.0, 1.0, 1.0, 1.0, 1.0, 1.0, 1.0, 1.0, 1.0, 1.0, 1.0, 1.0, 1.0, 1.0, 1.0, 1.0, 1.0, 1.0, 1.0, 1.0, 1.0, 1.0, 1.0, 1.0, 1.0, 1.0, 1.0, 1.0, 1.0, 1.0, 1.0, 1.0, 1.0, 1.0, 1.0, 1.0, 1.0, 1.0, 1.0, 1.0, 1.0, 1.0, 1.0, 1.0, 1.0, 1.0, 1.0, 1.0, 1.0, 1.0, 1.0, 1.0, 1.0, 1.0, 1.0, 1.0, 1.0, 1.0, 1.0, 1.0, 1.0, 1.0, 1.0, 1.0, 1.0, 1.0, 1.0, 1.0, 1.0, 1.0, 1.0, 1.0, 1.0, 1.0, 1.0, 1.0, 1.0, 1.0, 1.0, 1.0, 1.0, 1.0, 1.0, 1.0, 1.0, 1.0, 1.0, 1.0, 1.0, 1.0, 1.0, 1.0, 1.0, 1.0, 1.0, 1.0, 1.0, 1.0, 1.0, 1.0, 1.0, 1.0, 1.0, 1.0, 1.0, 1.0, 1.0, 1.0, 1.0, 1.0, 1.0, 1.0, 1.0, 1.0, 1.0, 1.0, 1.0, 1.0, 1.0, 1.0, 1.0, 1.0, 1.0, 1.0, 1.0, 1.0, 1.0, 1.0, 1.0, 1.0, 1.0, 1.0, 1.0, 1.0, 1.0, 1.0, 1.0, 1.0, 1.0, 1.0, 1.0, 1.0, 1.0, 1.0, 1.0, 1.0, 1.0, 1.0, 1.0, 1.0, 1.0, 1.0, 1.0, 1.0, 1.0, 1.0, 1.0, 1.0, 1.0, 1.0, 1.0, 1.0, 1.0, 1.0, 1.0, 1.0, 1.0, 1.0, 1.0, 1.0, 1.0, 1.0, 1.0, 1.0, 1.0, 1.0, 1.0, 1.0, 1.0, 1.0, 1.0, 1.0, 1.0, 1.0, 1.0, 1.0, 1.0, 1.0, 1.0, 1.0, 1.0, 1.0, 1.0, 1.0, 1.0, 1.0, 1.0, 1.0, 1.0, 1.0, 1.0, 1.0, 1.0, 1.0, 1.0, 1.0, 1.0, 1.0, 1.0, 1.0, 1.0, 1.0, 1.0, 1.0, 1.0, 1.0, 1.0, 1.0, 1.0, 1.0, 1.0, 1.0, 1.0, 1.0, 1.0, 1.0, 1.0, 1.0, 1.0, 1.0, 1.0, 1.0, 1.0, 1.0, 1.0, 1.0, 1.0, 1.0, 1.0, 1.0, 1.0, 1.0, 1.0, 1.0, 1.0, 1.0, 1.0, 1.0, 1.0, 1.0, 1.0, 1.0, 1.0, 1.0, 1.0, 1.0, 1.0, 1.0, 1.0, 1.0, 1.0, 1.0, 1.0, 1.0, 1.0, 1.0, 1.0, 1.0, 1.0, 1.0, 1.0, 1.0, 1.0, 1.0, 1.0, 1.0, 1.0, 1.0, 1.0, 1.0, 1.0, 1.0, 1.0, 1.0, 1.0, 1.0, 1.0, 1.0, 1.0])
me_24____4_1_0_0.materials.append(mat_mat_longsword)
me_24____4_1_0_0.use_remesh_preserve_volume = False
me_24____4_1_0_0.use_remesh_preserve_attributes = False
me_24____4_1_0_0.use_mirror_vertex_groups = False
me_24____4_1_0_0.update()
me_24____4_1_0_0.normals_split_custom_set([tuple(v) for v in zip(*[iter([0.1201, -0.6282, -0.7687, -0.1107, 0.688, -0.7173, 0.3541, 0.3709, -0.8585, -0.1107, 0.688, -0.7173, 0.1201, -0.6282, -0.7687, -0.1144, -0.6853, -0.7192, -0.1144, -0.6853, -0.7192, 0.01154, 0.6873, -0.7263, -0.1107, 0.688, -0.7173, 0.01154, 0.6873, -0.7263, -0.1144, -0.6853, -0.7192, 0.05664, -0.6936, -0.7181, 0.05664, -0.6936, -0.7181, 0.2325, 0.6881, -0.6874, 0.01154, 0.6873, -0.7263, 0.2325, 0.6881, -0.6874, 0.05664, -0.6936, -0.7181, 0.2294, -0.6876, -0.6889, 0.2294, -0.6876, -0.6889, 0.3696, 0.6178, -0.6941, 0.2325, 0.6881, -0.6874, 0.3696, 0.6178, -0.6941, 0.2294, -0.6876, -0.6889, 0.329, -0.5816, -0.744, -1.022e-06, -0.7843, -0.6204, 0.3696, 0.6178, -0.6941, 0.329, -0.5816, -0.744, 0.3696, 0.6178, -0.6941, -1.022e-06, -0.7843, -0.6204, -9.898e-07, 0.7767, -0.6299, -0.3185, 0.6332, -0.7054, -9.898e-07, 0.7767, -0.6299, -1.022e-06, -0.7843, -0.6204, -0.3096, -0.6434, -0.7001, -0.3185, 0.6332, -0.7054, -1.022e-06, -0.7843, -0.6204, -0.3185, 0.6332, -0.7054, -0.3096, -0.6434, -0.7001, -0.2294, -0.6876, -0.6889, -0.2294, -0.6876, -0.6889, -0.2325, 0.6881, -0.6874, -0.3185, 0.6332, -0.7054, -0.2325, 0.6881, -0.6874, -0.2294, -0.6876, -0.6889, 0.005966, -0.7229, -0.6909, 0.005966, -0.7229, -0.6909, 0.03143, 0.7094, -0.7041, -0.2325, 0.6881, -0.6874, 0.03143, 0.7094, -0.7041, 0.005966, -0.7229, -0.6909, 0.1061, -0.6476, -0.7545, 0.1061, -0.6476, -0.7545, 0.1383, 0.6134, -0.7775, 0.03143, 0.7094, -0.7041, 0.1383, 0.6134, -0.7775, 0.1061, -0.6476, -0.7545, -0.2642, -0.681, -0.683, -0.2642, -0.681, -0.683, -0.2823, 0.6675, -0.6891, 0.1383, 0.6134, -0.7775, 0.3067, 0.6728, 0.6733, -0.01174, -0.7081, 0.7061, 0.3066, -0.6728, 0.6733, -0.01174, -0.7081, 0.7061, 0.3067, 0.6728, 0.6733, -0.01374, 0.7085, 0.7056, -0.01374, 0.7085, 0.7056, 0.1356, -0.6774, 0.723, -0.01174, -0.7081, 0.7061, 0.1356, -0.6774, 0.723, -0.01374, 0.7085, 0.7056, 0.1387, 0.678, 0.7218, 0.1387, 0.678, 0.7218, 0.2687, -0.6191, 0.7379, 0.1356, -0.6774, 0.723, 0.2687, -0.6191, 0.7379, 0.1387, 0.678, 0.7218, 0.277, 0.6097, 0.7426, 0.277, 0.6097, 0.7426, -1.194e-06, -0.7731, 0.6343, 0.2687, -0.6191, 0.7379, -1.194e-06, -0.7731, 0.6343, 0.277, 0.6097, 0.7426, -1.173e-06, 0.7655, 0.6434, -0.277, 0.6097, 0.7426, -1.194e-06, -0.7731, 0.6343, -1.173e-06, 0.7655, 0.6434, -1.194e-06, -0.7731, 0.6343, -0.277, 0.6097, 0.7426, -0.2687, -0.6191, 0.7379, -0.1294, 0.6795, 0.7221, -0.2687, -0.6191, 0.7379, -0.277, 0.6097, 0.7426, -0.2687, -0.6191, 0.7379, -0.1294, 0.6795, 0.7221, -0.1187, -0.6807, 0.7229, 0.006836, 0.7237, 0.6901, -0.1187, -0.6807, 0.7229, -0.1294, 0.6795, 0.7221, -0.1187, -0.6807, 0.7229, 0.006836, 0.7237, 0.6901, -0.009152, -0.7269, 0.6867, -0.3107, 0.6694, 0.6748, -0.009152, -0.7269, 0.6867, 0.006836, 0.7237, 0.6901, -0.009152, -0.7269, 0.6867, -0.3107, 0.6694, 0.6748, -0.2947, -0.6824, 0.6689, -0.9997, 2.099e-05, -0.02388, -0.14, -0.9902, -0.002774, -0.9998, 0.0, -0.02129, -0.14, -0.9902, -0.002774, -0.9997, 2.099e-05, -0.02388, -0.2123, -0.9772, -0.008057, -0.985, 2.836e-05, -0.1724, -0.2123, -0.9772, -0.008057, -0.9997, 2.099e-05, -0.02388, -0.2123, -0.9772, -0.008057, -0.985, 2.836e-05, -0.1724, -0.2711, -0.9623, -0.02179, -2.739e-05, 0.0001943, -1.0, -0.2711, -0.9623, -0.02179, -0.985, 2.836e-05, -0.1724, -0.2711, -0.9623, -0.02179, -2.739e-05, 0.0001943, -1.0, -4.089e-05, -0.999, -0.04393, 0.14, -0.9902, -0.002774, 0.9997, -4.706e-07, -0.02387, 0.9998, -1.406e-07, -0.02129, 0.9997, -4.706e-07, -0.02387, 0.14, -0.9902, -0.002774, 0.2123, -0.9772, -0.008055, 0.2123, -0.9772, -0.008055, 0.985, 4.169e-05, -0.1725, 0.9997, -4.706e-07, -0.02387, 0.985, 4.169e-05, -0.1725, 0.2123, -0.9772, -0.008055, 0.2711, -0.9623, -0.02179, 0.2711, -0.9623, -0.02179, -2.739e-05, 0.0001943, -1.0, 0.985, 4.169e-05, -0.1725, -2.739e-05, 0.0001943, -1.0, 0.2711, -0.9623, -0.02179, -4.089e-05, -0.999, -0.04393, 0.9997, -4.706e-07, -0.02387, 0.14, 0.9902, -0.002774, 0.9998, -1.406e-07, -0.02129, 0.14, 0.9902, -0.002774, 0.9997, -4.706e-07, -0.02387, 0.2117, 0.9773, -0.008859, 0.985, 4.169e-05, -0.1725, 0.2117, 0.9773, -0.008859, 0.9997, -4.706e-07, -0.02387, 0.2117, 0.9773, -0.008859, 0.985, 4.169e-05, -0.1725, 0.2294, 0.9733, -0.00761, -2.739e-05, 0.0001943, -1.0, 0.2294, 0.9733, -0.00761, 0.985, 4.169e-05, -0.1725, 0.2294, 0.9733, -0.00761, -2.739e-05, 0.0001943, -1.0, -2.883e-06, 0.9998, -0.01891, -0.14, 0.9902, -0.002774, -0.9997, 2.099e-05, -0.02388, -0.9998, 0.0, -0.02129, -0.9997, 2.099e-05, -0.02388, -0.14, 0.9902, -0.002774, -0.2117, 0.9773, -0.00886, -0.2117, 0.9773, -0.00886, -0.985, 2.836e-05, -0.1724, -0.9997, 2.099e-05, -0.02388, -0.985, 2.836e-05, -0.1724, -0.2117, 0.9773, -0.00886, -0.2294, 0.9733, -0.007606, -0.2294, 0.9733, -0.007606, -2.739e-05, 0.0001943, -1.0, -0.985, 2.836e-05, -0.1724, -2.739e-05, 0.0001943, -1.0, -0.2294, 0.9733, -0.007606, -2.883e-06, 0.9998, -0.01891, -0.14, -0.9902, -0.002774, 0.2123, -0.9772, -0.008055, 0.14, -0.9902, -0.002774, 0.2123, -0.9772, -0.008055, -0.14, -0.9902, -0.002774, -0.2123, -0.9772, -0.008057, -4.089e-05, -0.999, -0.04393, 0.2123, -0.9772, -0.008055, -0.2123, -0.9772, -0.008057, 0.2123, -0.9772, -0.008055, -4.089e-05, -0.999, -0.04393, 0.2711, -0.9623, -0.02179, -0.2711, -0.9623, -0.02179, -4.089e-05, -0.999, -0.04393, -0.2123, -0.9772, -0.008057, 0.2117, 0.9773, -0.008859, -0.14, 0.9902, -0.002774, 0.14, 0.9902, -0.002774, -0.14, 0.9902, -0.002774, 0.2117, 0.9773, -0.008859, -0.2117, 0.9773, -0.00886, 0.2294, 0.9733, -0.00761, -0.2117, 0.9773, -0.00886, 0.2117, 0.9773, -0.008859, -0.2117, 0.9773, -0.00886, 0.2294, 0.9733, -0.00761, -0.2294, 0.9733, -0.007606, -2.883e-06, 0.9998, -0.01891, -0.2294, 0.9733, -0.007606, 0.2294, 0.9733, -0.00761, -0.8624, -0.379, 0.3355, -0.8624, 0.379, -0.3354, -0.8624, -0.379, -0.3354, -0.8624, 0.379, -0.3354, -0.8624, -0.379, 0.3355, -0.8624, 0.379, 0.3355, 0.8624, -0.379, 0.3355, 0.8624, 0.379, -0.3355, 0.8624, 0.379, 0.3355, 0.8624, 0.379, -0.3355, 0.8624, -0.379, 0.3355, 0.8624, -0.379, -0.3355, -0.3107, 0.6694, 0.6748, -0.8624, 0.379, -0.3354, -0.8624, 0.379, 0.3355, -0.8624, 0.379, -0.3354, -0.3107, 0.6694, 0.6748, -0.2823, 0.6675, -0.6891, 0.006836, 0.7237, 0.6901, -0.2823, 0.6675, -0.6891, -0.3107, 0.6694, 0.6748, -0.2823, 0.6675, -0.6891, 0.006836, 0.7237, 0.6901, 0.1383, 0.6134, -0.7775, 0.03143, 0.7094, -0.7041, 0.1383, 0.6134, -0.7775, 0.006836, 0.7237, 0.6901, -0.1294, 0.6795, 0.7221, 0.03143, 0.7094, -0.7041, 0.006836, 0.7237, 0.6901, 0.03143, 0.7094, -0.7041, -0.1294, 0.6795, 0.7221, -0.2325, 0.6881, -0.6874, -0.277, 0.6097, 0.7426, -0.2325, 0.6881, -0.6874, -0.1294, 0.6795, 0.7221, -0.2325, 0.6881, -0.6874, -0.277, 0.6097, 0.7426, -0.3185, 0.6332, -0.7054, -1.173e-06, 0.7655, 0.6434, -0.3185, 0.6332, -0.7054, -0.277, 0.6097, 0.7426, -0.3185, 0.6332, -0.7054, -1.173e-06, 0.7655, 0.6434, -9.898e-07, 0.7767, -0.6299, 0.3696, 0.6178, -0.6941, -9.898e-07, 0.7767, -0.6299, -1.173e-06, 0.7655, 0.6434, 0.277, 0.6097, 0.7426, 0.3696, 0.6178, -0.6941, -1.173e-06, 0.7655, 0.6434, 0.3696, 0.6178, -0.6941, 0.277, 0.6097, 0.7426, 0.2325, 0.6881, -0.6874, 0.1387, 0.678, 0.7218, 0.2325, 0.6881, -0.6874, 0.277, 0.6097, 0.7426, 0.2325, 0.6881, -0.6874, 0.1387, 0.678, 0.7218, 0.01154, 0.6873, -0.7263, -0.01374, 0.7085, 0.7056, 0.01154, 0.6873, -0.7263, 0.1387, 0.678, 0.7218, 0.01154, 0.6873, -0.7263, -0.01374, 0.7085, 0.7056, -0.1107, 0.688, -0.7173, 0.3067, 0.6728, 0.6733, -0.1107, 0.688, -0.7173, -0.01374, 0.7085, 0.7056, -0.1107, 0.688, -0.7173, 0.3067, 0.6728, 0.6733, 0.3541, 0.3709, -0.8585, 0.8624, 0.379, -0.3355, 0.3541, 0.3709, -0.8585, 0.3067, 0.6728, 0.6733, 0.8624, 0.379, 0.3355, 0.8624, 0.379, -0.3355, 0.3067, 0.6728, 0.6733, -0.8624, 0.379, 0.3355, -0.2947, -0.6824, 0.6689, -0.3107, 0.6694, 0.6748, -0.2947, -0.6824, 0.6689, -0.8624, 0.379, 0.3355, -0.8624, -0.379, 0.3355, -0.2642, -0.681, -0.683, -0.8624, -0.379, 0.3355, -0.8624, -0.379, -0.3354, -0.8624, -0.379, 0.3355, -0.2642, -0.681, -0.683, -0.2947, -0.6824, 0.6689, 0.1061, -0.6476, -0.7545, -0.2947, -0.6824, 0.6689, -0.2642, -0.681, -0.683, -0.2947, -0.6824, 0.6689, 0.1061, -0.6476, -0.7545, -0.009152, -0.7269, 0.6867, 0.005966, -0.7229, -0.6909, -0.009152, -0.7269, 0.6867, 0.1061, -0.6476, -0.7545, -0.009152, -0.7269, 0.6867, 0.005966, -0.7229, -0.6909, -0.2294, -0.6876, -0.6889, -0.2294, -0.6876, -0.6889, -0.1187, -0.6807, 0.7229, -0.009152, -0.7269, 0.6867, -0.1187, -0.6807, 0.7229, -0.2294, -0.6876, -0.6889, -0.2687, -0.6191, 0.7379, -0.3096, -0.6434, -0.7001, -0.2687, -0.6191, 0.7379, -0.2294, -0.6876, -0.6889, -0.2687, -0.6191, 0.7379, -0.3096, -0.6434, -0.7001, -1.022e-06, -0.7843, -0.6204, -1.022e-06, -0.7843, -0.6204, -1.194e-06, -0.7731, 0.6343, -0.2687, -0.6191, 0.7379, -1.194e-06, -0.7731, 0.6343, -1.022e-06, -0.7843, -0.6204, 0.2687, -0.6191, 0.7379, 0.329, -0.5816, -0.744, 0.2687, -0.6191, 0.7379, -1.022e-06, -0.7843, -0.6204, 0.2687, -0.6191, 0.7379, 0.329, -0.5816, -0.744, 0.2294, -0.6876, -0.6889, 0.2294, -0.6876, -0.6889, 0.1356, -0.6774, 0.723, 0.2687, -0.6191, 0.7379, 0.1356, -0.6774, 0.723, 0.2294, -0.6876, -0.6889, -0.01174, -0.7081, 0.7061, 0.05664, -0.6936, -0.7181, -0.01174, -0.7081, 0.7061, 0.2294, -0.6876, -0.6889, -0.01174, -0.7081, 0.7061, 0.05664, -0.6936, -0.7181, -0.1144, -0.6853, -0.7192, -0.1144, -0.6853, -0.7192, 0.3066, -0.6728, 0.6733, -0.01174, -0.7081, 0.7061, 0.3066, -0.6728, 0.6733, -0.1144, -0.6853, -0.7192, 0.1201, -0.6282, -0.7687, 0.1201, -0.6282, -0.7687, 0.8624, -0.379, 0.3355, 0.3066, -0.6728, 0.6733, 0.8624, -0.379, 0.3355, 0.1201, -0.6282, -0.7687, 0.8624, -0.379, -0.3355, -0.8624, -0.379, -0.3354, -0.2823, 0.6675, -0.6891, -0.2642, -0.681, -0.683, -0.2823, 0.6675, -0.6891, -0.8624, -0.379, -0.3354, -0.8624, 0.379, -0.3354, 0.8624, 0.379, 0.3355, 0.3066, -0.6728, 0.6733, 0.8624, -0.379, 0.3355, 0.3066, -0.6728, 0.6733, 0.8624, 0.379, 0.3355, 0.3067, 0.6728, 0.6733, 0.8624, -0.379, -0.3355, 0.3541, 0.3709, -0.8585, 0.8624, 0.379, -0.3355, 0.3541, 0.3709, -0.8585, 0.8624, -0.379, -0.3355, 0.1201, -0.6282, -0.7687, 0.6831, 0.01376, -0.7302, 0.4341, -0.7764, -0.4569, -0.01161, -0.8158, -0.5782, 0.4341, -0.7764, -0.4569, 0.6831, 0.01376, -0.7302, 0.6972, -0.1804, -0.6938, 1.0, -5.979e-07, -1.221e-05, 0.4341, -0.7764, -0.4569, 0.6972, -0.1804, -0.6938, 0.4341, -0.7764, -0.4569, 1.0, -5.979e-07, -1.221e-05, 0.5739, -0.8189, 0.007498, 0.7156, -0.001213, 0.6985, 0.5739, -0.8189, 0.007498, 1.0, -5.979e-07, -1.221e-05, -1.363e-06, -0.823, -0.568, 0.4341, -0.7764, -0.4569, 0.5739, -0.8189, 0.007498, 0.4341, -0.7764, -0.4569, -1.363e-06, -0.823, -0.568, -0.01161, -0.8158, -0.5782, 0.5739, -0.8189, 0.007498, 0.4261, -0.7902, 0.4404, -1.363e-06, -0.823, -0.568, 0.4261, -0.7902, 0.4404, 0.5739, -0.8189, 0.007498, 0.7156, -0.001213, 0.6985, 0.3806, -0.3806, 0.8428, 0.4261, -0.7902, 0.4404, 0.7156, -0.001213, 0.6985, 0.4261, -0.7902, 0.4404, 0.3806, -0.3806, 0.8428, -1.264e-06, -0.8234, 0.5674, -1.363e-06, -0.823, -0.568, 0.4261, -0.7902, 0.4404, -1.264e-06, -0.8234, 0.5674, -0.4261, -0.7902, 0.4404, -1.264e-06, -0.8234, 0.5674, 0.3806, -0.3806, 0.8428, -1.264e-06, -0.8234, 0.5674, -0.4261, -0.7902, 0.4404, -1.363e-06, -0.823, -0.568, -0.7156, -0.001228, 0.6985, -0.4261, -0.7902, 0.4404, 0.3806, -0.3806, 0.8428, -0.4261, -0.7902, 0.4404, -0.7156, -0.001228, 0.6985, -0.5739, -0.8189, 0.007527, -1.363e-06, -0.823, -0.568, -0.4261, -0.7902, 0.4404, -0.5739, -0.8189, 0.007527, -1.0, -8.279e-07, -1.217e-05, -0.5739, -0.8189, 0.007527, -0.7156, -0.001228, 0.6985, -0.4341, -0.7764, -0.4569, -1.363e-06, -0.823, -0.568, -0.5739, -0.8189, 0.007527, -1.363e-06, -0.823, -0.568, -0.4341, -0.7764, -0.4569, -0.01161, -0.8158, -0.5782, -1.0, -8.279e-07, -1.217e-05, -0.4341, -0.7764, -0.4569, -0.5739, -0.8189, 0.007527, -0.6831, -0.01376, -0.7302, -0.01161, -0.8158, -0.5782, -0.4341, -0.7764, -0.4569, -0.7156, 0.001227, -0.6985, -0.4341, -0.7764, -0.4569, -1.0, -8.279e-07, -1.217e-05, -0.4341, -0.7764, -0.4569, -0.7156, 0.001227, -0.6985, -0.6831, -0.01376, -0.7302, -0.6831, -0.01376, -0.7302, -0.4365, 0.7756, -0.4559, 0.0116, 0.8158, -0.5782, -0.4365, 0.7756, -0.4559, -0.6831, -0.01376, -0.7302, -0.7156, 0.001227, -0.6985, -0.7156, 0.001227, -0.6985, -0.5739, 0.8189, 0.00312, -0.4365, 0.7756, -0.4559, -0.5739, 0.8189, 0.00312, -0.7156, 0.001227, -0.6985, -1.0, -8.279e-07, -1.217e-05, -1.375e-06, 0.823, -0.568, -0.4365, 0.7756, -0.4559, -0.5739, 0.8189, 0.00312, -0.4365, 0.7756, -0.4559, -1.375e-06, 0.823, -0.568, 0.0116, 0.8158, -0.5782, -0.5739, 0.8189, 0.00312, -0.4237, 0.791, 0.4414, -1.375e-06, 0.823, -0.568, -0.4237, 0.791, 0.4414, -0.5739, 0.8189, 0.00312, -1.0, -8.279e-07, -1.217e-05, -0.7156, -0.001228, 0.6985, -0.4237, 0.791, 0.4414, -1.0, -8.279e-07, -1.217e-05, -0.4237, 0.791, 0.4414, -0.7156, -0.001228, 0.6985, 0.3806, -0.3806, 0.8428, -1.276e-06, 0.8234, 0.5674, -0.4237, 0.791, 0.4414, 0.3806, -0.3806, 0.8428, -0.4237, 0.791, 0.4414, -1.276e-06, 0.8234, 0.5674, -1.375e-06, 0.823, -0.568, 0.4237, 0.791, 0.4414, -1.375e-06, 0.823, -0.568, -1.276e-06, 0.8234, 0.5674, 0.3806, -0.3806, 0.8428, 0.4237, 0.791, 0.4414, -1.276e-06, 0.8234, 0.5674, 0.4237, 0.791, 0.4414, 0.3806, -0.3806, 0.8428, 0.7156, -0.001213, 0.6985, 1.0, -5.979e-07, -1.221e-05, 0.4237, 0.791, 0.4414, 0.7156, -0.001213, 0.6985, 0.4237, 0.791, 0.4414, 1.0, -5.979e-07, -1.221e-05, 0.574, 0.8189, 0.003147, -1.375e-06, 0.823, -0.568, 0.4237, 0.791, 0.4414, 0.574, 0.8189, 0.003147, 0.6972, -0.1804, -0.6938, 0.574, 0.8189, 0.003147, 1.0, -5.979e-07, -1.221e-05, 0.4365, 0.7756, -0.4559, -1.375e-06, 0.823, -0.568, 0.574, 0.8189, 0.003147, -1.375e-06, 0.823, -0.568, 0.4365, 0.7756, -0.4559, 0.0116, 0.8158, -0.5782, 0.6972, -0.1804, -0.6938, 0.4365, 0.7756, -0.4559, 0.574, 0.8189, 0.003147, 0.4365, 0.7756, -0.4559, 0.6831, 0.01376, -0.7302, 0.0116, 0.8158, -0.5782, 0.6831, 0.01376, -0.7302, 0.4365, 0.7756, -0.4559, 0.6972, -0.1804, -0.6938, 0.9966, 0.03234, 0.07522, 0.0116, 0.8158, -0.5782, 0.6831, 0.01376, -0.7302, 0.0116, 0.8158, -0.5782, 0.9966, 0.03234, 0.07522, 0.7281, 0.6753, 0.1173, -0.006084, 0.9954, 0.09518, 0.0116, 0.8158, -0.5782, 0.7281, 0.6753, 0.1173, 0.0116, 0.8158, -0.5782, -0.006084, 0.9954, 0.09518, -0.6831, -0.01376, -0.7302, -0.7018, 0.7089, 0.07031, -0.6831, -0.01376, -0.7302, -0.006084, 0.9954, 0.09518, -0.6831, -0.01376, -0.7302, -0.7018, 0.7089, 0.07031, -0.9966, -0.03233, 0.07522, -0.7174, 0.6963, 0.02462, -0.9966, -0.03233, 0.07522, -0.7018, 0.7089, 0.07031, -0.9966, -0.03233, 0.07522, -0.7174, 0.6963, 0.02462, -0.9996, 3.498e-05, 0.02827, -0.7018, 0.7089, 0.07031, -5.373e-05, 0.9996, 0.02751, -0.7174, 0.6963, 0.02462, -5.373e-05, 0.9996, 0.02751, -0.7018, 0.7089, 0.07031, -0.006084, 0.9954, 0.09518, -0.006084, 0.9954, 0.09518, 0.7174, 0.6963, 0.02449, -5.373e-05, 0.9996, 0.02751, 0.7174, 0.6963, 0.02449, -0.006084, 0.9954, 0.09518, 0.7281, 0.6753, 0.1173, 0.7281, 0.6753, 0.1173, 0.9996, -3.498e-05, 0.02827, 0.7174, 0.6963, 0.02449, 0.9996, -3.498e-05, 0.02827, 0.7281, 0.6753, 0.1173, 0.9966, 0.03234, 0.07522, 0.9966, 0.03234, 0.07522, 0.7174, -0.6963, 0.02462, 0.9996, -3.498e-05, 0.02827, 0.7174, -0.6963, 0.02462, 0.9966, 0.03234, 0.07522, 0.7018, -0.7089, 0.07031, 0.7018, -0.7089, 0.07031, 4.668e-05, -0.9996, 0.02751, 0.7174, -0.6963, 0.02462, 4.668e-05, -0.9996, 0.02751, 0.7018, -0.7089, 0.07031, 0.006075, -0.9954, 0.09518, 0.006075, -0.9954, 0.09518, -0.7174, -0.6963, 0.02449, 4.668e-05, -0.9996, 0.02751, -0.7174, -0.6963, 0.02449, 0.006075, -0.9954, 0.09518, -0.7281, -0.6753, 0.1173, -0.7281, -0.6753, 0.1173, -0.9996, 3.498e-05, 0.02827, -0.7174, -0.6963, 0.02449, -0.9996, 3.498e-05, 0.02827, -0.7281, -0.6753, 0.1173, -0.9966, -0.03233, 0.07522, -0.01161, -0.8158, -0.5782, -0.9966, -0.03233, 0.07522, -0.7281, -0.6753, 0.1173, -0.9966, -0.03233, 0.07522, -0.01161, -0.8158, -0.5782, -0.6831, -0.01376, -0.7302, 0.006075, -0.9954, 0.09518, -0.01161, -0.8158, -0.5782, -0.7281, -0.6753, 0.1173, -0.01161, -0.8158, -0.5782, 0.006075, -0.9954, 0.09518, 0.6831, 0.01376, -0.7302, 0.7018, -0.7089, 0.07031, 0.6831, 0.01376, -0.7302, 0.006075, -0.9954, 0.09518, 0.6831, 0.01376, -0.7302, 0.7018, -0.7089, 0.07031, 0.9966, 0.03234, 0.07522])] * 3)])

# ---- objects
ob_longsword = bpy.data.objects.new('LongSword', me_24____4_1_0_0)

# ---- transforms, parenting, visibility, modifiers, constraints
ob_longsword.location = (0.0, 0.0, 0.0)
ob_longsword.rotation_euler = (1.571, -0.0, 0.0)
ob_longsword.lineart.crease_threshold = 0.0
_vg = ob_longsword.vertex_groups.new(name='root')
_vg.add([0, 1, 2, 3, 4, 5, 6, 7, 8, 9, 10, 11, 12, 13, 14, 15, 16, 17, 18, 19, 20, 21, 22, 23, 24, 25, 26, 27, 28, 29, 30, 31, 32, 33, 34, 35, 36, 37, 38, 39, 40, 41, 42, 43, 44, 45, 46, 47, 48, 49, 50, 51, 52, 53, 54, 55, 56, 57, 58, 59, 60, 61, 62, 63, 64, 65, 66, 67, 68, 69, 70, 71, 72, 73, 74, 75, 76, 77, 78, 79, 80, 81, 82, 83, 84, 85, 86, 87, 88, 89, 90, 91, 92, 93, 94, 95, 96, 97, 98, 99, 100, 101, 102, 103, 104, 105, 106, 107, 108, 109, 110, 111], 1.0, 'REPLACE')
_m = ob_longsword.modifiers.new('Armature', 'ARMATURE')

# ---- collection membership
col_collection_1.objects.link(ob_longsword)

# ---- scene / render settings (as saved in the file)
scene.frame_start = 1; scene.frame_end = 250; scene.frame_set(1)
scene.render.engine = 'BLENDER_EEVEE_NEXT'
scene.render.resolution_percentage = 50
scene.render.dither_intensity = 0.0
scene.cycles.use_denoising = False
scene.cycles.samples = 128
scene.cycles.sampling_pattern = 'TABULATED_SOBOL'
scene.cycles.use_adaptive_sampling = False
scene.cycles.use_light_tree = False
scene.cycles.blur_glossy = 0.0
scene.cycles.sample_clamp_indirect = 0.0
scene.view_settings.view_transform = 'Standard'
bpy.context.view_layer.update()

# ---- added for rendering (the .blend has no active camera and no usable light): camera, sun
cam_auto = bpy.data.cameras.new('AutoCamera')
cam_auto.lens = 50.0
cam_auto.sensor_width = 36.0
cam_auto.clip_end = 1000.0
ob_auto_camera = bpy.data.objects.new('AutoCamera', cam_auto)
scene.collection.objects.link(ob_auto_camera)
ob_auto_camera.location = (2.02756, -1.7098, 1.62227)
ob_auto_camera.rotation_euler = (1.09748, -7.21219e-08, 0.694738)
scene.camera = ob_auto_camera
light_auto_sun = bpy.data.lights.new('AutoSun', 'SUN')
light_auto_sun.energy = 3.0
light_auto_sun.angle = 0.0523599
ob_auto_sun = bpy.data.objects.new('AutoSun', light_auto_sun)
scene.collection.objects.link(ob_auto_sun)
ob_auto_sun.rotation_euler = (0.872665, 0.174533, 0.523599)
bpy.context.view_layer.update()
